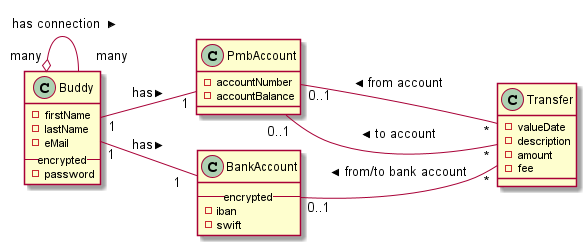

The diagram above was rendered by PlantUML. Its source (embedded in the PNG):
@startuml firstDiagram
    class Buddy  {
        -firstName
        -lastName
        -eMail
        -- encrypted --
        -password
    }
    Left to right direction
    Buddy "many" o-- "   many" Buddy : < has connection
    class PmbAccount  {
        -accountNumber
        -accountBalance
    }
    Buddy "1  " --  "1" PmbAccount : > has
    class BankAccount {
        -- encrypted --
        -iban
        -swift
    }
    Buddy "1" --  "1  " BankAccount : > has
     
    class Transfer {
        -valueDate
        -description
        -amount
        -fee
    }
    PmbAccount "0..1" --  "*" Transfer : < from account
    PmbAccount " 0..1" --  "*" Transfer : < to account
    BankAccount "0..1  " --  "*" Transfer : < from/to bank account
    
@enduml